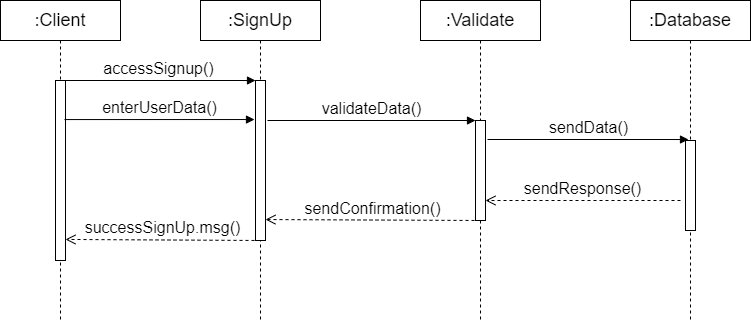

The diagram above was exported from draw.io. Its source (the exported page's mxGraphModel, read from the mxfile embedded in the PNG):
<mxGraphModel dx="1062" dy="584" grid="1" gridSize="10" guides="1" tooltips="1" connect="1" arrows="1" fold="1" page="1" pageScale="1" pageWidth="827" pageHeight="1169" math="0" shadow="0">
  <root>
    <mxCell id="0" />
    <mxCell id="1" parent="0" />
    <mxCell id="eMJcvxjkdyviAwSOSt8Q-2" value=":SignUp" style="shape=umlLifeline;perimeter=lifelinePerimeter;whiteSpace=wrap;html=1;container=1;collapsible=0;recursiveResize=0;outlineConnect=0;fontSize=18;" parent="1" vertex="1">
      <mxGeometry x="240" y="40" width="120" height="320" as="geometry" />
    </mxCell>
    <mxCell id="eMJcvxjkdyviAwSOSt8Q-10" value="" style="html=1;points=[];perimeter=orthogonalPerimeter;" parent="eMJcvxjkdyviAwSOSt8Q-2" vertex="1">
      <mxGeometry x="55" y="80" width="10" height="160" as="geometry" />
    </mxCell>
    <mxCell id="eMJcvxjkdyviAwSOSt8Q-4" value=":Client" style="shape=umlLifeline;perimeter=lifelinePerimeter;whiteSpace=wrap;html=1;container=1;collapsible=0;recursiveResize=0;outlineConnect=0;fontSize=18;" parent="1" vertex="1">
      <mxGeometry x="40" y="40" width="120" height="320" as="geometry" />
    </mxCell>
    <mxCell id="eMJcvxjkdyviAwSOSt8Q-8" value="" style="html=1;points=[];perimeter=orthogonalPerimeter;" parent="eMJcvxjkdyviAwSOSt8Q-4" vertex="1">
      <mxGeometry x="55" y="80" width="10" height="180" as="geometry" />
    </mxCell>
    <mxCell id="eMJcvxjkdyviAwSOSt8Q-9" value="accessSignup()" style="html=1;verticalAlign=bottom;endArrow=block;entryX=0;entryY=0;entryDx=0;entryDy=0;entryPerimeter=0;fontSize=16;" parent="eMJcvxjkdyviAwSOSt8Q-4" target="eMJcvxjkdyviAwSOSt8Q-10" edge="1">
      <mxGeometry width="80" relative="1" as="geometry">
        <mxPoint x="60" y="80" as="sourcePoint" />
        <mxPoint x="140" y="80" as="targetPoint" />
      </mxGeometry>
    </mxCell>
    <mxCell id="eMJcvxjkdyviAwSOSt8Q-6" value=":Database" style="shape=umlLifeline;perimeter=lifelinePerimeter;whiteSpace=wrap;html=1;container=1;collapsible=0;recursiveResize=0;outlineConnect=0;fontSize=18;" parent="1" vertex="1">
      <mxGeometry x="670" y="40" width="120" height="320" as="geometry" />
    </mxCell>
    <mxCell id="eMJcvxjkdyviAwSOSt8Q-15" value="" style="html=1;points=[];perimeter=orthogonalPerimeter;fontSize=16;" parent="eMJcvxjkdyviAwSOSt8Q-6" vertex="1">
      <mxGeometry x="55" y="140" width="10" height="90" as="geometry" />
    </mxCell>
    <mxCell id="eMJcvxjkdyviAwSOSt8Q-7" value=":Validate" style="shape=umlLifeline;perimeter=lifelinePerimeter;whiteSpace=wrap;html=1;container=1;collapsible=0;recursiveResize=0;outlineConnect=0;fontSize=18;" parent="1" vertex="1">
      <mxGeometry x="460" y="40" width="120" height="320" as="geometry" />
    </mxCell>
    <mxCell id="eMJcvxjkdyviAwSOSt8Q-11" value="" style="html=1;points=[];perimeter=orthogonalPerimeter;fontSize=16;" parent="eMJcvxjkdyviAwSOSt8Q-7" vertex="1">
      <mxGeometry x="55" y="120" width="10" height="100" as="geometry" />
    </mxCell>
    <mxCell id="eMJcvxjkdyviAwSOSt8Q-12" value="enterUserData()" style="html=1;verticalAlign=bottom;endArrow=block;fontSize=16;exitX=0.9;exitY=0.217;exitDx=0;exitDy=0;exitPerimeter=0;entryX=-0.1;entryY=0.244;entryDx=0;entryDy=0;entryPerimeter=0;" parent="1" source="eMJcvxjkdyviAwSOSt8Q-8" target="eMJcvxjkdyviAwSOSt8Q-10" edge="1">
      <mxGeometry width="80" relative="1" as="geometry">
        <mxPoint x="110" y="160" as="sourcePoint" />
        <mxPoint x="190" y="160" as="targetPoint" />
      </mxGeometry>
    </mxCell>
    <mxCell id="eMJcvxjkdyviAwSOSt8Q-13" value="validateData()" style="html=1;verticalAlign=bottom;endArrow=block;fontSize=16;entryX=0;entryY=0;entryDx=0;entryDy=0;entryPerimeter=0;" parent="1" target="eMJcvxjkdyviAwSOSt8Q-11" edge="1">
      <mxGeometry width="80" relative="1" as="geometry">
        <mxPoint x="307" y="160" as="sourcePoint" />
        <mxPoint x="390" y="160" as="targetPoint" />
      </mxGeometry>
    </mxCell>
    <mxCell id="eMJcvxjkdyviAwSOSt8Q-14" value="sendData()" style="html=1;verticalAlign=bottom;endArrow=block;fontSize=16;exitX=1.2;exitY=0.19;exitDx=0;exitDy=0;exitPerimeter=0;entryX=0.3;entryY=-0.011;entryDx=0;entryDy=0;entryPerimeter=0;" parent="1" source="eMJcvxjkdyviAwSOSt8Q-11" target="eMJcvxjkdyviAwSOSt8Q-15" edge="1">
      <mxGeometry width="80" relative="1" as="geometry">
        <mxPoint x="530" y="180" as="sourcePoint" />
        <mxPoint x="610" y="180" as="targetPoint" />
      </mxGeometry>
    </mxCell>
    <mxCell id="eMJcvxjkdyviAwSOSt8Q-16" value="sendResponse()" style="html=1;verticalAlign=bottom;endArrow=open;dashed=1;endSize=8;fontSize=16;" parent="1" target="eMJcvxjkdyviAwSOSt8Q-11" edge="1">
      <mxGeometry relative="1" as="geometry">
        <mxPoint x="720" y="240" as="sourcePoint" />
        <mxPoint x="640" y="240" as="targetPoint" />
      </mxGeometry>
    </mxCell>
    <mxCell id="eMJcvxjkdyviAwSOSt8Q-17" value="sendConfirmation()" style="html=1;verticalAlign=bottom;endArrow=open;dashed=1;endSize=8;fontSize=16;entryX=1;entryY=0.869;entryDx=0;entryDy=0;entryPerimeter=0;" parent="1" target="eMJcvxjkdyviAwSOSt8Q-10" edge="1">
      <mxGeometry relative="1" as="geometry">
        <mxPoint x="520" y="260" as="sourcePoint" />
        <mxPoint x="440" y="260" as="targetPoint" />
      </mxGeometry>
    </mxCell>
    <mxCell id="eMJcvxjkdyviAwSOSt8Q-18" value="successSignUp.msg()" style="html=1;verticalAlign=bottom;endArrow=open;dashed=1;endSize=8;fontSize=16;entryX=1;entryY=0.883;entryDx=0;entryDy=0;entryPerimeter=0;" parent="1" target="eMJcvxjkdyviAwSOSt8Q-8" edge="1">
      <mxGeometry relative="1" as="geometry">
        <mxPoint x="300" y="280" as="sourcePoint" />
        <mxPoint x="220" y="280" as="targetPoint" />
      </mxGeometry>
    </mxCell>
  </root>
</mxGraphModel>